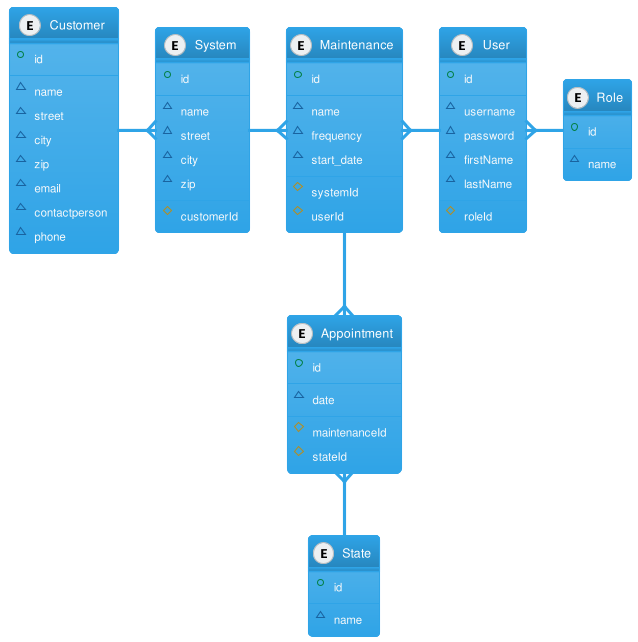

The diagram above was rendered by PlantUML. Its source (embedded in the PNG):
@startuml
!includeurl https://raw.githubusercontent.com/bschwarz/puml-themes/master/themes/cerulean/puml-theme-cerulean.puml

entity User {
  +id
  --
  ~username
  ~password
  ~firstName
  ~lastName
  --
  #roleId
}

entity System {
  +id
  --
  ~name
  ~street
  ~city
  ~zip
  --
  #customerId
}

entity Maintenance {
  +id
  --
  ~name
  ~frequency
  ~start_date
  --
  #systemId
  #userId
}

entity Customer {
  +id
  --
  ~name
  ~street
  ~city
  ~zip
  ~email
  ~contactperson
  ~phone
}

entity State {
  +id
  --
  ~name
}

entity Role {
  +id
  --
  ~name
}

entity Appointment {
  +id
  --
  ~date
  --
  #maintenanceId
  #stateId
}

Customer -right-{ System
System -right-{ Maintenance
Appointment }-- State
User }-right- Role
User -left-{ Maintenance
Maintenance -down-{ Appointment
  
@enduml